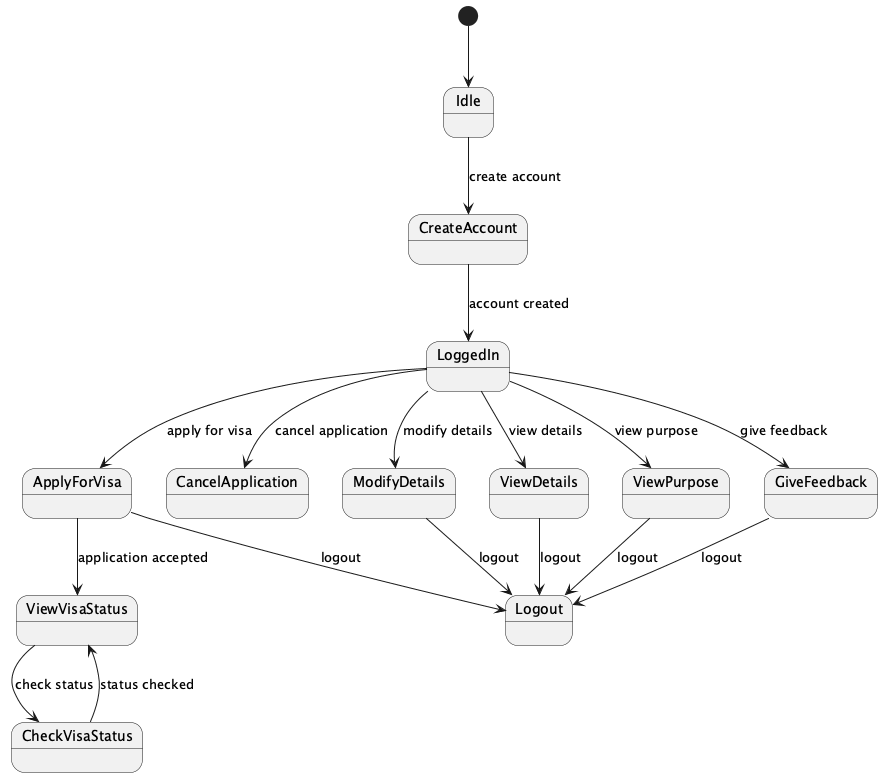

The diagram above was rendered by PlantUML. Its source (embedded in the PNG):
@startuml
[*] --> Idle

state Idle {
}

state CreateAccount {
}

state LoggedIn {
}

state ApplyForVisa {
}

state ViewVisaStatus {
}

state CheckVisaStatus {
}

state CancelApplication {
}

state ModifyDetails {
}

state ViewDetails {
}

state ViewPurpose {
}

state GiveFeedback {
}

state Logout {
}

Idle --> CreateAccount : create account
CreateAccount --> LoggedIn : account created
LoggedIn --> ApplyForVisa : apply for visa
ApplyForVisa --> ViewVisaStatus : application accepted
ViewVisaStatus --> CheckVisaStatus : check status
CheckVisaStatus --> ViewVisaStatus : status checked
LoggedIn --> CancelApplication : cancel application
LoggedIn --> ModifyDetails : modify details
LoggedIn --> ViewDetails : view details
LoggedIn --> ViewPurpose : view purpose
LoggedIn --> GiveFeedback : give feedback
ApplyForVisa --> Logout : logout
ModifyDetails --> Logout : logout
ViewDetails --> Logout : logout
GiveFeedback --> Logout : logout
ViewPurpose --> Logout : logout
@enduml